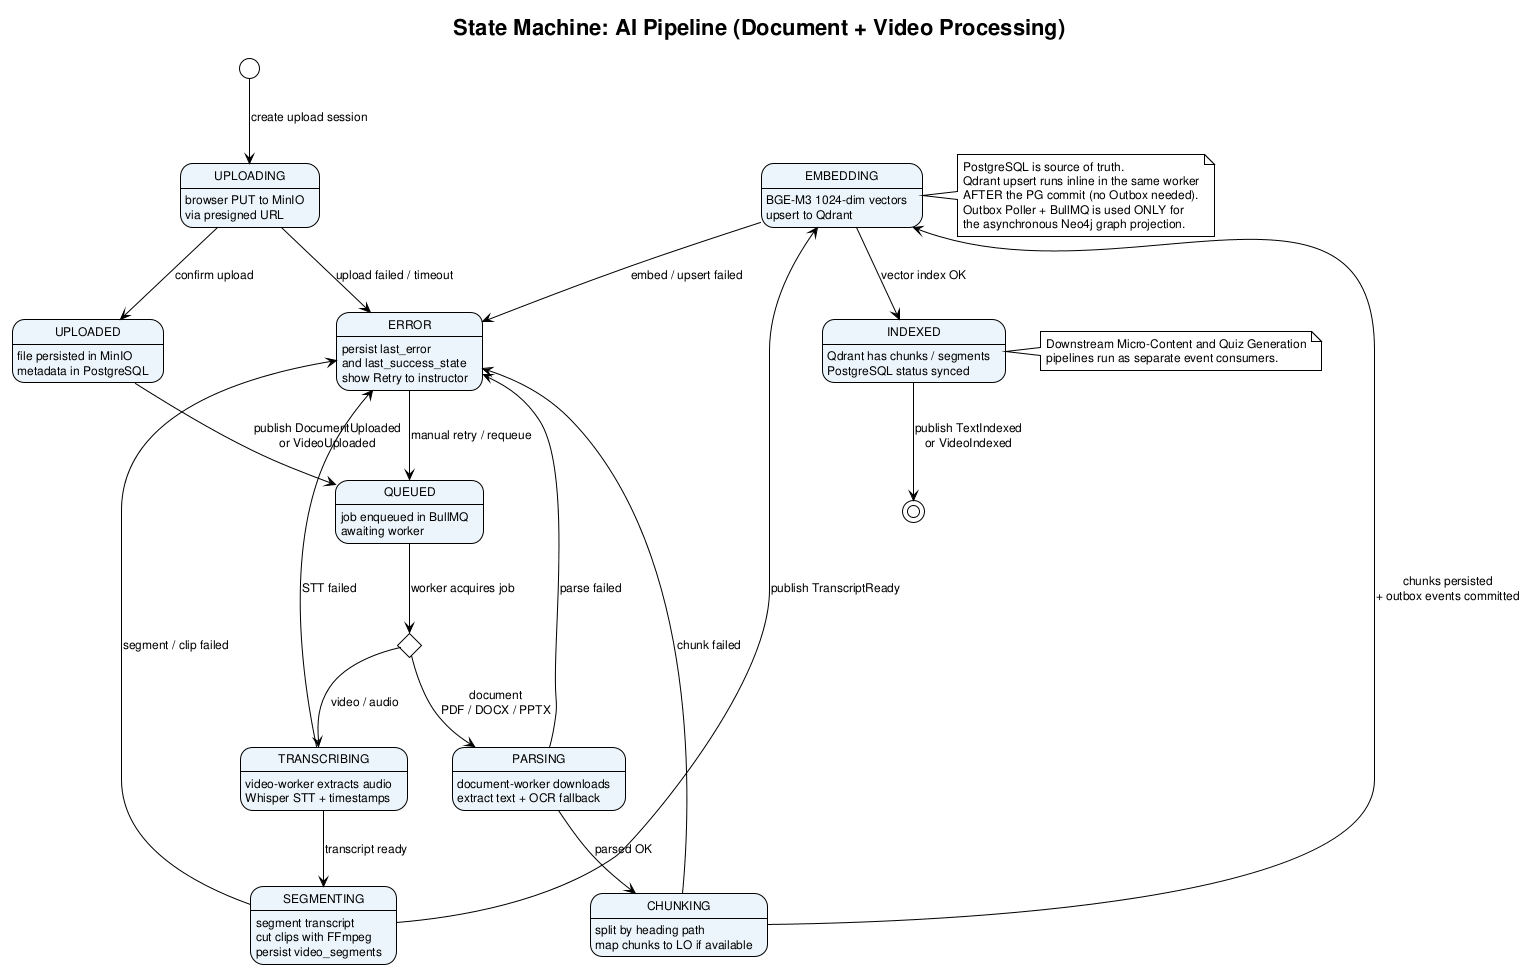

The diagram above was rendered by PlantUML. Its source (embedded in the PNG):
@startuml state_machine_pipeline
!theme plain
skinparam defaultFontName Arial
skinparam defaultFontSize 12
skinparam StateBackgroundColor #EBF5FB

title State Machine: AI Pipeline (Document + Video Processing)

[*] --> UPLOADING : create upload session

state UPLOADING : browser PUT to MinIO\nvia presigned URL
UPLOADING --> UPLOADED : confirm upload
UPLOADING --> ERROR : upload failed / timeout

state UPLOADED : file persisted in MinIO\nmetadata in PostgreSQL
UPLOADED --> QUEUED : publish DocumentUploaded\nor VideoUploaded

state QUEUED : job enqueued in BullMQ\nawaiting worker

state input_type <<choice>>
QUEUED --> input_type : worker acquires job

input_type --> PARSING : document\nPDF / DOCX / PPTX
input_type --> TRANSCRIBING : video / audio

state PARSING : document-worker downloads\nextract text + OCR fallback
PARSING --> CHUNKING : parsed OK
PARSING --> ERROR : parse failed

state CHUNKING : split by heading path\nmap chunks to LO if available
CHUNKING --> EMBEDDING : chunks persisted\n+ outbox events committed
CHUNKING --> ERROR : chunk failed

state TRANSCRIBING : video-worker extracts audio\nWhisper STT + timestamps
TRANSCRIBING --> SEGMENTING : transcript ready
TRANSCRIBING --> ERROR : STT failed

state SEGMENTING : segment transcript\ncut clips with FFmpeg\npersist video_segments
SEGMENTING --> EMBEDDING : publish TranscriptReady
SEGMENTING --> ERROR : segment / clip failed

state EMBEDDING : BGE-M3 1024-dim vectors\nupsert to Qdrant
EMBEDDING --> INDEXED : vector index OK
EMBEDDING --> ERROR : embed / upsert failed

state INDEXED : Qdrant has chunks / segments\nPostgreSQL status synced
INDEXED --> [*] : publish TextIndexed\nor VideoIndexed

state ERROR : persist last_error\nand last_success_state\nshow Retry to instructor
ERROR --> QUEUED : manual retry / requeue

note right of EMBEDDING
  PostgreSQL is source of truth.
  Qdrant upsert runs inline in the same worker
  AFTER the PG commit (no Outbox needed).
  Outbox Poller + BullMQ is used ONLY for
  the asynchronous Neo4j graph projection.
end note

note right of INDEXED
  Downstream Micro-Content and Quiz Generation
  pipelines run as separate event consumers.
end note

@enduml